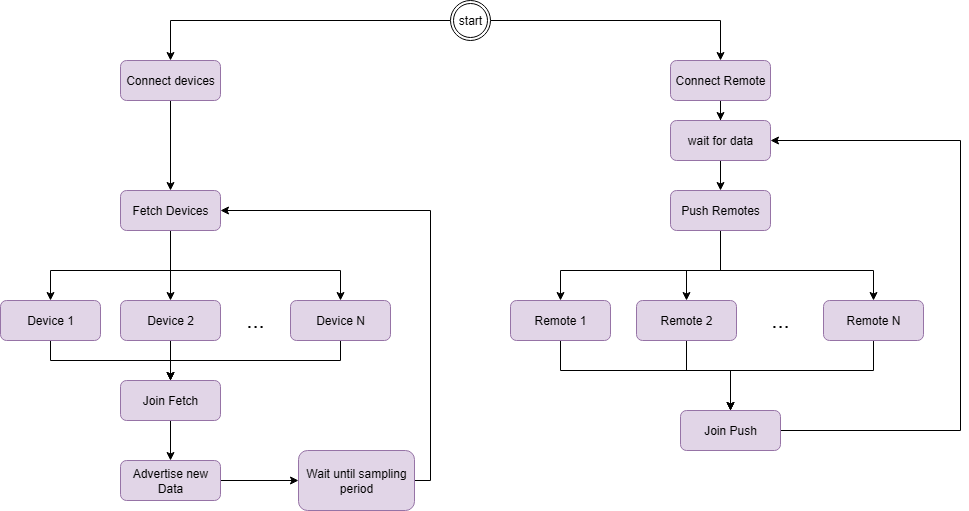

The diagram above was exported from draw.io. Its source (the exported page's mxGraphModel, read from the mxfile embedded in the PNG):
<mxGraphModel dx="1381" dy="757" grid="1" gridSize="10" guides="1" tooltips="1" connect="1" arrows="1" fold="1" page="1" pageScale="1" pageWidth="827" pageHeight="1169" math="0" shadow="0">
  <root>
    <mxCell id="0" />
    <mxCell id="1" parent="0" />
    <mxCell id="hoP-UglVoYtzV04E5_Ka-1" style="edgeStyle=orthogonalEdgeStyle;rounded=0;orthogonalLoop=1;jettySize=auto;html=1;" parent="1" source="OHxSz25WHN0bczVOXySk-1" target="OHxSz25WHN0bczVOXySk-4" edge="1">
      <mxGeometry relative="1" as="geometry" />
    </mxCell>
    <mxCell id="hoP-UglVoYtzV04E5_Ka-2" style="edgeStyle=orthogonalEdgeStyle;rounded=0;orthogonalLoop=1;jettySize=auto;html=1;" parent="1" source="OHxSz25WHN0bczVOXySk-1" target="OHxSz25WHN0bczVOXySk-2" edge="1">
      <mxGeometry relative="1" as="geometry" />
    </mxCell>
    <mxCell id="OHxSz25WHN0bczVOXySk-1" value="start" style="ellipse;shape=doubleEllipse;margin=3;whiteSpace=wrap;html=1;align=center;" parent="1" vertex="1">
      <mxGeometry x="450" y="80" width="40" height="40" as="geometry" />
    </mxCell>
    <mxCell id="hoP-UglVoYtzV04E5_Ka-3" style="edgeStyle=orthogonalEdgeStyle;rounded=0;orthogonalLoop=1;jettySize=auto;html=1;" parent="1" source="OHxSz25WHN0bczVOXySk-2" target="OHxSz25WHN0bczVOXySk-3" edge="1">
      <mxGeometry relative="1" as="geometry" />
    </mxCell>
    <mxCell id="OHxSz25WHN0bczVOXySk-2" value="Connect devices" style="rounded=1;whiteSpace=wrap;html=1;fillColor=#e1d5e7;strokeColor=#9673a6;" parent="1" vertex="1">
      <mxGeometry x="120" y="140" width="100" height="40" as="geometry" />
    </mxCell>
    <mxCell id="hoP-UglVoYtzV04E5_Ka-5" style="edgeStyle=orthogonalEdgeStyle;rounded=0;orthogonalLoop=1;jettySize=auto;html=1;" parent="1" source="OHxSz25WHN0bczVOXySk-3" target="OHxSz25WHN0bczVOXySk-11" edge="1">
      <mxGeometry relative="1" as="geometry">
        <mxPoint x="170" y="340" as="sourcePoint" />
        <Array as="points">
          <mxPoint x="170" y="350" />
          <mxPoint x="50" y="350" />
        </Array>
      </mxGeometry>
    </mxCell>
    <mxCell id="hoP-UglVoYtzV04E5_Ka-7" style="edgeStyle=orthogonalEdgeStyle;rounded=0;orthogonalLoop=1;jettySize=auto;html=1;" parent="1" source="OHxSz25WHN0bczVOXySk-3" target="OHxSz25WHN0bczVOXySk-12" edge="1">
      <mxGeometry relative="1" as="geometry">
        <mxPoint x="170" y="340" as="sourcePoint" />
      </mxGeometry>
    </mxCell>
    <mxCell id="hoP-UglVoYtzV04E5_Ka-8" style="edgeStyle=orthogonalEdgeStyle;rounded=0;orthogonalLoop=1;jettySize=auto;html=1;" parent="1" source="OHxSz25WHN0bczVOXySk-3" target="OHxSz25WHN0bczVOXySk-13" edge="1">
      <mxGeometry relative="1" as="geometry">
        <mxPoint x="170" y="340" as="sourcePoint" />
        <Array as="points">
          <mxPoint x="170" y="350" />
          <mxPoint x="340" y="350" />
        </Array>
      </mxGeometry>
    </mxCell>
    <mxCell id="OHxSz25WHN0bczVOXySk-3" value="Fetch Devices" style="rounded=1;whiteSpace=wrap;html=1;fillColor=#e1d5e7;strokeColor=#9673a6;" parent="1" vertex="1">
      <mxGeometry x="120" y="270" width="100" height="40" as="geometry" />
    </mxCell>
    <mxCell id="hoP-UglVoYtzV04E5_Ka-17" style="edgeStyle=orthogonalEdgeStyle;rounded=0;orthogonalLoop=1;jettySize=auto;html=1;" parent="1" source="OHxSz25WHN0bczVOXySk-4" target="YXEB87lHYDv2OkXuIGJN-1" edge="1">
      <mxGeometry relative="1" as="geometry" />
    </mxCell>
    <mxCell id="OHxSz25WHN0bczVOXySk-4" value="Connect Remote" style="rounded=1;whiteSpace=wrap;html=1;fillColor=#e1d5e7;strokeColor=#9673a6;" parent="1" vertex="1">
      <mxGeometry x="670" y="140" width="100" height="40" as="geometry" />
    </mxCell>
    <mxCell id="hoP-UglVoYtzV04E5_Ka-18" style="edgeStyle=orthogonalEdgeStyle;rounded=0;orthogonalLoop=1;jettySize=auto;html=1;" parent="1" source="OHxSz25WHN0bczVOXySk-5" target="OHxSz25WHN0bczVOXySk-7" edge="1">
      <mxGeometry relative="1" as="geometry">
        <Array as="points">
          <mxPoint x="720" y="350" />
          <mxPoint x="560" y="350" />
        </Array>
      </mxGeometry>
    </mxCell>
    <mxCell id="hoP-UglVoYtzV04E5_Ka-19" style="edgeStyle=orthogonalEdgeStyle;rounded=0;orthogonalLoop=1;jettySize=auto;html=1;" parent="1" source="OHxSz25WHN0bczVOXySk-5" target="OHxSz25WHN0bczVOXySk-8" edge="1">
      <mxGeometry relative="1" as="geometry">
        <Array as="points">
          <mxPoint x="720" y="350" />
          <mxPoint x="686" y="350" />
        </Array>
      </mxGeometry>
    </mxCell>
    <mxCell id="hoP-UglVoYtzV04E5_Ka-20" style="edgeStyle=orthogonalEdgeStyle;rounded=0;orthogonalLoop=1;jettySize=auto;html=1;" parent="1" source="OHxSz25WHN0bczVOXySk-5" target="OHxSz25WHN0bczVOXySk-9" edge="1">
      <mxGeometry relative="1" as="geometry">
        <Array as="points">
          <mxPoint x="720" y="350" />
          <mxPoint x="873" y="350" />
        </Array>
      </mxGeometry>
    </mxCell>
    <mxCell id="OHxSz25WHN0bczVOXySk-5" value="Push Remotes" style="rounded=1;whiteSpace=wrap;html=1;fillColor=#e1d5e7;strokeColor=#9673a6;" parent="1" vertex="1">
      <mxGeometry x="670" y="270" width="100" height="40" as="geometry" />
    </mxCell>
    <mxCell id="hoP-UglVoYtzV04E5_Ka-21" style="edgeStyle=orthogonalEdgeStyle;rounded=0;orthogonalLoop=1;jettySize=auto;html=1;" parent="1" source="OHxSz25WHN0bczVOXySk-7" target="OHxSz25WHN0bczVOXySk-10" edge="1">
      <mxGeometry relative="1" as="geometry">
        <Array as="points">
          <mxPoint x="560" y="450" />
          <mxPoint x="730" y="450" />
        </Array>
      </mxGeometry>
    </mxCell>
    <mxCell id="OHxSz25WHN0bczVOXySk-7" value="Remote 1" style="rounded=1;whiteSpace=wrap;html=1;fillColor=#e1d5e7;strokeColor=#9673a6;" parent="1" vertex="1">
      <mxGeometry x="510" y="380" width="100" height="40" as="geometry" />
    </mxCell>
    <mxCell id="hoP-UglVoYtzV04E5_Ka-22" style="edgeStyle=orthogonalEdgeStyle;rounded=0;orthogonalLoop=1;jettySize=auto;html=1;" parent="1" source="OHxSz25WHN0bczVOXySk-8" target="OHxSz25WHN0bczVOXySk-10" edge="1">
      <mxGeometry relative="1" as="geometry">
        <Array as="points">
          <mxPoint x="686" y="450" />
          <mxPoint x="730" y="450" />
        </Array>
      </mxGeometry>
    </mxCell>
    <mxCell id="OHxSz25WHN0bczVOXySk-8" value="Remote 2" style="rounded=1;whiteSpace=wrap;html=1;fillColor=#e1d5e7;strokeColor=#9673a6;" parent="1" vertex="1">
      <mxGeometry x="636" y="380" width="100" height="40" as="geometry" />
    </mxCell>
    <mxCell id="hoP-UglVoYtzV04E5_Ka-23" style="edgeStyle=orthogonalEdgeStyle;rounded=0;orthogonalLoop=1;jettySize=auto;html=1;" parent="1" source="OHxSz25WHN0bczVOXySk-9" target="OHxSz25WHN0bczVOXySk-10" edge="1">
      <mxGeometry relative="1" as="geometry">
        <Array as="points">
          <mxPoint x="873" y="450" />
          <mxPoint x="730" y="450" />
        </Array>
      </mxGeometry>
    </mxCell>
    <mxCell id="OHxSz25WHN0bczVOXySk-9" value="Remote N" style="rounded=1;whiteSpace=wrap;html=1;fillColor=#e1d5e7;strokeColor=#9673a6;" parent="1" vertex="1">
      <mxGeometry x="823" y="380" width="100" height="40" as="geometry" />
    </mxCell>
    <mxCell id="hoP-UglVoYtzV04E5_Ka-24" style="edgeStyle=orthogonalEdgeStyle;rounded=0;orthogonalLoop=1;jettySize=auto;html=1;" parent="1" source="OHxSz25WHN0bczVOXySk-10" target="YXEB87lHYDv2OkXuIGJN-1" edge="1">
      <mxGeometry relative="1" as="geometry">
        <mxPoint x="850" y="540" as="sourcePoint" />
        <Array as="points">
          <mxPoint x="960" y="510" />
          <mxPoint x="960" y="220" />
        </Array>
      </mxGeometry>
    </mxCell>
    <mxCell id="OHxSz25WHN0bczVOXySk-10" value="Join Push" style="rounded=1;whiteSpace=wrap;html=1;fillColor=#e1d5e7;strokeColor=#9673a6;" parent="1" vertex="1">
      <mxGeometry x="680" y="490" width="100" height="40" as="geometry" />
    </mxCell>
    <mxCell id="hoP-UglVoYtzV04E5_Ka-10" style="edgeStyle=orthogonalEdgeStyle;rounded=0;orthogonalLoop=1;jettySize=auto;html=1;" parent="1" source="OHxSz25WHN0bczVOXySk-11" target="OHxSz25WHN0bczVOXySk-14" edge="1">
      <mxGeometry relative="1" as="geometry">
        <Array as="points">
          <mxPoint x="50" y="440" />
          <mxPoint x="170" y="440" />
        </Array>
      </mxGeometry>
    </mxCell>
    <mxCell id="OHxSz25WHN0bczVOXySk-11" value="Device 1" style="rounded=1;whiteSpace=wrap;html=1;fillColor=#e1d5e7;strokeColor=#9673a6;" parent="1" vertex="1">
      <mxGeometry y="380" width="100" height="40" as="geometry" />
    </mxCell>
    <mxCell id="hoP-UglVoYtzV04E5_Ka-11" style="edgeStyle=orthogonalEdgeStyle;rounded=0;orthogonalLoop=1;jettySize=auto;html=1;" parent="1" source="OHxSz25WHN0bczVOXySk-12" target="OHxSz25WHN0bczVOXySk-14" edge="1">
      <mxGeometry relative="1" as="geometry" />
    </mxCell>
    <mxCell id="OHxSz25WHN0bczVOXySk-12" value="Device 2" style="rounded=1;whiteSpace=wrap;html=1;fillColor=#e1d5e7;strokeColor=#9673a6;" parent="1" vertex="1">
      <mxGeometry x="120" y="380" width="100" height="40" as="geometry" />
    </mxCell>
    <mxCell id="hoP-UglVoYtzV04E5_Ka-12" style="edgeStyle=orthogonalEdgeStyle;rounded=0;orthogonalLoop=1;jettySize=auto;html=1;" parent="1" source="OHxSz25WHN0bczVOXySk-13" target="OHxSz25WHN0bczVOXySk-14" edge="1">
      <mxGeometry relative="1" as="geometry">
        <Array as="points">
          <mxPoint x="340" y="440" />
          <mxPoint x="170" y="440" />
        </Array>
      </mxGeometry>
    </mxCell>
    <mxCell id="OHxSz25WHN0bczVOXySk-13" value="Device N" style="rounded=1;whiteSpace=wrap;html=1;fillColor=#e1d5e7;strokeColor=#9673a6;" parent="1" vertex="1">
      <mxGeometry x="290" y="380" width="100" height="40" as="geometry" />
    </mxCell>
    <mxCell id="hoP-UglVoYtzV04E5_Ka-13" style="edgeStyle=orthogonalEdgeStyle;rounded=0;orthogonalLoop=1;jettySize=auto;html=1;" parent="1" source="OHxSz25WHN0bczVOXySk-14" target="OHxSz25WHN0bczVOXySk-15" edge="1">
      <mxGeometry relative="1" as="geometry" />
    </mxCell>
    <mxCell id="OHxSz25WHN0bczVOXySk-14" value="Join Fetch" style="rounded=1;whiteSpace=wrap;html=1;fillColor=#e1d5e7;strokeColor=#9673a6;" parent="1" vertex="1">
      <mxGeometry x="120" y="460" width="100" height="40" as="geometry" />
    </mxCell>
    <mxCell id="hoP-UglVoYtzV04E5_Ka-14" style="edgeStyle=orthogonalEdgeStyle;rounded=0;orthogonalLoop=1;jettySize=auto;html=1;" parent="1" source="OHxSz25WHN0bczVOXySk-15" target="OHxSz25WHN0bczVOXySk-16" edge="1">
      <mxGeometry relative="1" as="geometry">
        <Array as="points">
          <mxPoint x="170" y="580" />
        </Array>
      </mxGeometry>
    </mxCell>
    <mxCell id="OHxSz25WHN0bczVOXySk-15" value="Advertise new Data" style="rounded=1;whiteSpace=wrap;html=1;fillColor=#e1d5e7;strokeColor=#9673a6;" parent="1" vertex="1">
      <mxGeometry x="120" y="540" width="100" height="40" as="geometry" />
    </mxCell>
    <mxCell id="hoP-UglVoYtzV04E5_Ka-16" style="edgeStyle=orthogonalEdgeStyle;rounded=0;orthogonalLoop=1;jettySize=auto;html=1;exitX=1;exitY=0.5;exitDx=0;exitDy=0;" parent="1" source="OHxSz25WHN0bczVOXySk-16" target="OHxSz25WHN0bczVOXySk-3" edge="1">
      <mxGeometry relative="1" as="geometry">
        <Array as="points">
          <mxPoint x="430" y="560" />
          <mxPoint x="430" y="290" />
        </Array>
      </mxGeometry>
    </mxCell>
    <mxCell id="OHxSz25WHN0bczVOXySk-16" value="Wait until sampling period" style="rounded=1;whiteSpace=wrap;html=1;fillColor=#e1d5e7;strokeColor=#9673a6;" parent="1" vertex="1">
      <mxGeometry x="298" y="530" width="116" height="60" as="geometry" />
    </mxCell>
    <mxCell id="hoP-UglVoYtzV04E5_Ka-9" value="&lt;font style=&quot;font-size: 22px;&quot;&gt;...&lt;/font&gt;" style="text;html=1;align=center;verticalAlign=middle;whiteSpace=wrap;rounded=0;" parent="1" vertex="1">
      <mxGeometry x="220" y="385" width="70" height="30" as="geometry" />
    </mxCell>
    <mxCell id="YXEB87lHYDv2OkXuIGJN-3" style="edgeStyle=orthogonalEdgeStyle;rounded=0;orthogonalLoop=1;jettySize=auto;html=1;" edge="1" parent="1" source="YXEB87lHYDv2OkXuIGJN-1" target="OHxSz25WHN0bczVOXySk-5">
      <mxGeometry relative="1" as="geometry" />
    </mxCell>
    <mxCell id="YXEB87lHYDv2OkXuIGJN-1" value="wait for data" style="rounded=1;whiteSpace=wrap;html=1;fillColor=#e1d5e7;strokeColor=#9673a6;" vertex="1" parent="1">
      <mxGeometry x="670" y="200" width="100" height="40" as="geometry" />
    </mxCell>
    <mxCell id="YXEB87lHYDv2OkXuIGJN-2" value="&lt;font style=&quot;font-size: 22px;&quot;&gt;...&lt;/font&gt;" style="text;html=1;align=center;verticalAlign=middle;whiteSpace=wrap;rounded=0;" vertex="1" parent="1">
      <mxGeometry x="740" y="385" width="80" height="30" as="geometry" />
    </mxCell>
  </root>
</mxGraphModel>